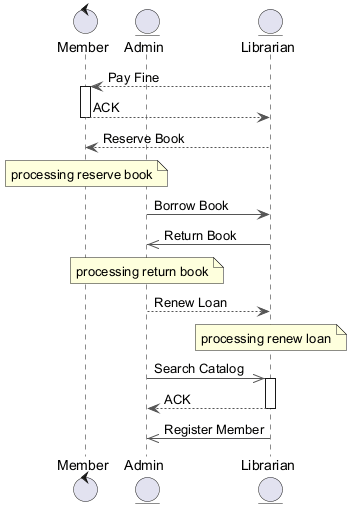

The diagram above was rendered by PlantUML. Its source (embedded in the PNG):
@startuml
skinparam backgroundColor #FFFFFF
skinparam classBackgroundColor #E8F4FA
skinparam classBorderColor #2C7DA0
skinparam ArrowColor #555555
control "Member" as M
entity "Admin" as A
entity "Librarian" as L
L --> M : Pay Fine
activate M
M --> L : ACK
deactivate M
L --> M : Reserve Book
note over M : processing reserve book
A -> L : Borrow Book
L ->> A : Return Book
note over A : processing return book
A --> L : Renew Loan
note over L : processing renew loan
A ->> L : Search Catalog
activate L
L --> A : ACK
deactivate L
L ->> A : Register Member
@enduml